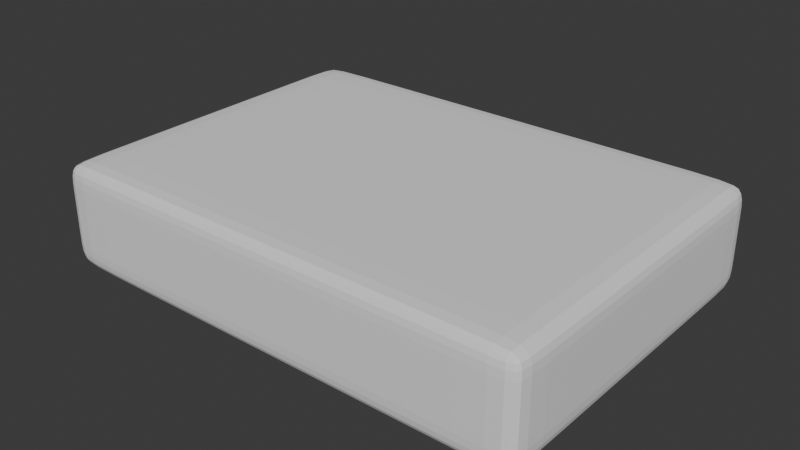 # Source: godot-scale-gizmo.blend  (saved by Blender 4.1.24; exported with 4.5.12 LTS)
import bpy
from mathutils import Matrix  # noqa: F401  (used for matrix-valued properties, if any)

bpy.ops.wm.read_factory_settings(use_empty=True)
scene = bpy.context.scene
scene.name = 'Scene'

# ---- collections
col_collection = bpy.data.collections.new('Collection'); scene.collection.children.link(col_collection)

# ---- world
world_world = bpy.data.worlds.new('World'); scene.world = world_world
world_world.use_nodes = True; world_world.node_tree.nodes.clear()
_N = world_world.node_tree.nodes; _L = world_world.node_tree.links
n0 = _N.new('ShaderNodeOutputWorld'); n0.name = 'World Output'; n0.location = (300, 300)
n1 = _N.new('ShaderNodeBackground'); n1.name = 'Background'; n1.location = (10, 300)
n1.inputs[0].default_value = (0.05088, 0.05088, 0.05088, 1.0)
_L.new(n1.outputs[0], n0.inputs[0])
n0.is_active_output = True
world_world.color = (0.05088, 0.05088, 0.05088)
world_world.use_sun_shadow = False
world_world.sun_shadow_jitter_overblur = 0.0

# ---- meshes
me_cube_001 = bpy.data.meshes.new('Cube.001')
me_cube_001.from_pydata([(-1.0, -1.0, -1.0), (-1.0, -1.0, 1.0), (-1.0, 1.0, -1.0), (-1.0, 1.0, 1.0), (1.0, -1.0, -1.0), (1.0, -1.0, 1.0), (1.0, 1.0, -1.0), (1.0, 1.0, 1.0), (0.8667, 1.0, -1.0), (-0.8667, 1.0, -1.0), (-0.8667, 1.0, 1.0), (0.8667, 1.0, 1.0), (-0.8667, -1.0, -1.0), (0.8667, -1.0, -1.0), (0.8667, -1.0, 1.0), (-0.8667, -1.0, 1.0), (-1.0, 0.8667, -1.0), (-1.0, -0.8667, -1.0), (-1.0, -0.8667, 1.0), (-1.0, 0.8667, 1.0), (1.0, -0.8667, -1.0), (1.0, 0.8667, -1.0), (1.0, 0.8667, 1.0), (1.0, -0.8667, 1.0), (0.8667, 0.8667, 1.0), (0.8667, -0.8667, 1.0), (-0.8667, 0.8667, 1.0), (-0.8667, -0.8667, 1.0), (-0.8667, 0.8667, -1.0), (-0.8667, -0.8667, -1.0), (0.8667, 0.8667, -1.0), (0.8667, -0.8667, -1.0), (-1.0, -1.0, -0.5), (-1.0, -1.0, 0.5), (-1.0, 1.0, 0.5), (-1.0, 1.0, -0.5), (1.0, 1.0, 0.5), (1.0, 1.0, -0.5), (1.0, -1.0, 0.5), (1.0, -1.0, -0.5), (0.8667, -1.0, 0.5), (0.8667, -1.0, -0.5), (-0.8667, -1.0, 0.5), (-0.8667, -1.0, -0.5), (-0.8667, 1.0, 0.5), (-0.8667, 1.0, -0.5), (0.8667, 1.0, 0.5), (0.8667, 1.0, -0.5), (1.0, 0.8667, 0.5), (1.0, 0.8667, -0.5), (1.0, -0.8667, 0.5), (1.0, -0.8667, -0.5), (-1.0, -0.8667, 0.5), (-1.0, -0.8667, -0.5), (-1.0, 0.8667, 0.5), (-1.0, 0.8667, -0.5)], [], [(54, 19, 3, 34), (46, 11, 7, 36), (50, 23, 5, 38), (42, 15, 1, 33), (31, 20, 4, 13), (27, 18, 1, 15), (23, 25, 14, 5), (25, 27, 15, 14), (17, 29, 12, 0), (29, 31, 13, 12), (38, 5, 14, 40), (40, 14, 15, 42), (34, 3, 10, 44), (44, 10, 11, 46), (9, 8, 30, 28), (28, 30, 31, 29), (2, 9, 28, 16), (16, 28, 29, 17), (11, 10, 26, 24), (24, 26, 27, 25), (7, 11, 24, 22), (22, 24, 25, 23), (10, 3, 19, 26), (26, 19, 18, 27), (8, 6, 21, 30), (30, 21, 20, 31), (36, 7, 22, 48), (48, 22, 23, 50), (33, 1, 18, 52), (52, 18, 19, 54), (17, 53, 55, 16), (53, 52, 54, 55), (0, 32, 53, 17), (32, 33, 52, 53), (21, 49, 51, 20), (49, 48, 50, 51), (6, 37, 49, 21), (37, 36, 48, 49), (9, 45, 47, 8), (45, 44, 46, 47), (2, 35, 45, 9), (35, 34, 44, 45), (13, 41, 43, 12), (41, 40, 42, 43), (4, 39, 41, 13), (39, 38, 40, 41), (12, 43, 32, 0), (43, 42, 33, 32), (20, 51, 39, 4), (51, 50, 38, 39), (8, 47, 37, 6), (47, 46, 36, 37), (16, 55, 35, 2), (55, 54, 34, 35)])
_uv = me_cube_001.uv_layers.new(name='UVMap')
_uv.uv.foreach_set('vector', [0.5625, 0.2333, 0.625, 0.2333, 0.625, 0.25, 0.5625, 0.25, 0.5625, 0.4833, 0.625, 0.4833, 0.625, 0.5, 0.5625, 0.5, 0.5625, 0.7333, 0.625, 0.7333, 0.625, 0.75, 0.5625, 0.75, 0.5625, 0.9833, 0.625, 0.9833, 0.625, 1.0, 0.5625, 1.0, 0.3583, 0.7333, 0.375, 0.7333, 0.375, 0.75, 0.3583, 0.75, 0.8583, 0.7333, 0.875, 0.7333, 0.875, 0.75, 0.8583, 0.75, 0.625, 0.7333, 0.6417, 0.7333, 0.6417, 0.75, 0.625, 0.75, 0.6417, 0.7333, 0.8583, 0.7333, 0.8583, 0.75, 0.6417, 0.75, 0.125, 0.7333, 0.1417, 0.7333, 0.1417, 0.75, 0.125, 0.75, 0.1417, 0.7333, 0.3583, 0.7333, 0.3583, 0.75, 0.1417, 0.75, 0.5625, 0.75, 0.625, 0.75, 0.625, 0.7667, 0.5625, 0.7667, 0.5625, 0.7667, 0.625, 0.7667, 0.625, 0.9833, 0.5625, 0.9833, 0.5625, 0.25, 0.625, 0.25, 0.625, 0.2667, 0.5625, 0.2667, 0.5625, 0.2667, 0.625, 0.2667, 0.625, 0.4833, 0.5625, 0.4833, 0.1417, 0.5, 0.3583, 0.5, 0.3583, 0.5167, 0.1417, 0.5167, 0.1417, 0.5167, 0.3583, 0.5167, 0.3583, 0.7333, 0.1417, 0.7333, 0.125, 0.5, 0.1417, 0.5, 0.1417, 0.5167, 0.125, 0.5167, 0.125, 0.5167, 0.1417, 0.5167, 0.1417, 0.7333, 0.125, 0.7333, 0.6417, 0.5, 0.8583, 0.5, 0.8583, 0.5167, 0.6417, 0.5167, 0.6417, 0.5167, 0.8583, 0.5167, 0.8583, 0.7333, 0.6417, 0.7333, 0.625, 0.5, 0.6417, 0.5, 0.6417, 0.5167, 0.625, 0.5167, 0.625, 0.5167, 0.6417, 0.5167, 0.6417, 0.7333, 0.625, 0.7333, 0.8583, 0.5, 0.875, 0.5, 0.875, 0.5167, 0.8583, 0.5167, 0.8583, 0.5167, 0.875, 0.5167, 0.875, 0.7333, 0.8583, 0.7333, 0.3583, 0.5, 0.375, 0.5, 0.375, 0.5167, 0.3583, 0.5167, 0.3583, 0.5167, 0.375, 0.5167, 0.375, 0.7333, 0.3583, 0.7333, 0.5625, 0.5, 0.625, 0.5, 0.625, 0.5167, 0.5625, 0.5167, 0.5625, 0.5167, 0.625, 0.5167, 0.625, 0.7333, 0.5625, 0.7333, 0.5625, 0.0, 0.625, 0.0, 0.625, 0.01667, 0.5625, 0.01667, 0.5625, 0.01667, 0.625, 0.01667, 0.625, 0.2333, 0.5625, 0.2333, 0.375, 0.01667, 0.4375, 0.01667, 0.4375, 0.2333, 0.375, 0.2333, 0.4375, 0.01667, 0.5625, 0.01667, 0.5625, 0.2333, 0.4375, 0.2333, 0.375, 0.0, 0.4375, 0.0, 0.4375, 0.01667, 0.375, 0.01667, 0.4375, 0.0, 0.5625, 0.0, 0.5625, 0.01667, 0.4375, 0.01667, 0.375, 0.5167, 0.4375, 0.5167, 0.4375, 0.7333, 0.375, 0.7333, 0.4375, 0.5167, 0.5625, 0.5167, 0.5625, 0.7333, 0.4375, 0.7333, 0.375, 0.5, 0.4375, 0.5, 0.4375, 0.5167, 0.375, 0.5167, 0.4375, 0.5, 0.5625, 0.5, 0.5625, 0.5167, 0.4375, 0.5167, 0.375, 0.2667, 0.4375, 0.2667, 0.4375, 0.4833, 0.375, 0.4833, 0.4375, 0.2667, 0.5625, 0.2667, 0.5625, 0.4833, 0.4375, 0.4833, 0.375, 0.25, 0.4375, 0.25, 0.4375, 0.2667, 0.375, 0.2667, 0.4375, 0.25, 0.5625, 0.25, 0.5625, 0.2667, 0.4375, 0.2667, 0.375, 0.7667, 0.4375, 0.7667, 0.4375, 0.9833, 0.375, 0.9833, 0.4375, 0.7667, 0.5625, 0.7667, 0.5625, 0.9833, 0.4375, 0.9833, 0.375, 0.75, 0.4375, 0.75, 0.4375, 0.7667, 0.375, 0.7667, 0.4375, 0.75, 0.5625, 0.75, 0.5625, 0.7667, 0.4375, 0.7667, 0.375, 0.9833, 0.4375, 0.9833, 0.4375, 1.0, 0.375, 1.0, 0.4375, 0.9833, 0.5625, 0.9833, 0.5625, 1.0, 0.4375, 1.0, 0.375, 0.7333, 0.4375, 0.7333, 0.4375, 0.75, 0.375, 0.75, 0.4375, 0.7333, 0.5625, 0.7333, 0.5625, 0.75, 0.4375, 0.75, 0.375, 0.4833, 0.4375, 0.4833, 0.4375, 0.5, 0.375, 0.5, 0.4375, 0.4833, 0.5625, 0.4833, 0.5625, 0.5, 0.4375, 0.5, 0.375, 0.2333, 0.4375, 0.2333, 0.4375, 0.25, 0.375, 0.25, 0.4375, 0.2333, 0.5625, 0.2333, 0.5625, 0.25, 0.4375, 0.25])
me_cube_001.update()

# ---- objects
ob_cube = bpy.data.objects.new('Cube', me_cube_001)

# ---- transforms, parenting, visibility, modifiers, constraints
ob_cube.location = (0.0, 0.0, 0.0)
ob_cube.scale = (0.7, 0.5, -0.15)
_m = ob_cube.modifiers.new('Subdivision', 'SUBSURF')
_m.levels = 2

# ---- collection membership
col_collection.objects.link(ob_cube)

# ---- scene / render settings (as saved in the file)
scene.frame_start = 1; scene.frame_end = 250; scene.frame_set(1)
scene.render.engine = 'BLENDER_EEVEE_NEXT'
scene.cycles.sampling_pattern = 'TABULATED_SOBOL'
scene.eevee.ray_tracing_options.trace_max_roughness = 0.0
bpy.context.view_layer.update()

# ---- added for rendering (the .blend has no active camera and no usable light): camera, sun
cam_auto = bpy.data.cameras.new('AutoCamera')
cam_auto.lens = 50.0
cam_auto.sensor_width = 36.0
cam_auto.clip_end = 1000.0
ob_auto_camera = bpy.data.objects.new('AutoCamera', cam_auto)
scene.collection.objects.link(ob_auto_camera)
ob_auto_camera.location = (1.61584, -1.939, 1.29267)
ob_auto_camera.rotation_euler = (1.09748, -7.21219e-08, 0.694738)
scene.camera = ob_auto_camera
light_auto_sun = bpy.data.lights.new('AutoSun', 'SUN')
light_auto_sun.energy = 3.0
light_auto_sun.angle = 0.0523599
ob_auto_sun = bpy.data.objects.new('AutoSun', light_auto_sun)
scene.collection.objects.link(ob_auto_sun)
ob_auto_sun.rotation_euler = (0.872665, 0.174533, 0.523599)
bpy.context.view_layer.update()
